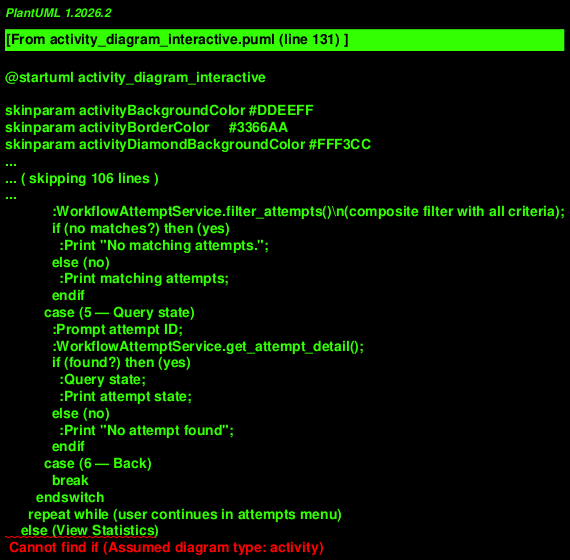

The diagram above was rendered by PlantUML. Its source (embedded in the PNG):
@startuml activity_diagram_interactive

skinparam activityBackgroundColor #DDEEFF
skinparam activityBorderColor     #3366AA
skinparam activityDiamondBackgroundColor #FFF3CC

start

:Display interactive menu;

repeat

  :Display main menu:\n1. Workflow Runs\n2. Workflow Attempts\n3. View Statistics\n4. Exit;
  :Wait for user selection;

  if (Exit?) then (yes)
    :Print "Goodbye.";
    stop
  else (no)
    if (Workflow Runs?) then (yes)
      repeat
        :Display runs submenu:\n1. Add run\n2. List all\n3. Get detail\n4. Filter runs\n5. Query state\n6. Back;
        switch (runs choice)
          case (1 — Add workflow run)
            :Prompt workflow name;
            :Prompt branch;
            :Choose status;
            :Choose conclusion (optional);
            :Prompt run number (optional);
            :Prompt commit SHA (optional);
            :Prompt duration (optional);
            :WorkflowRunTracker.track();
            :Print "Added run <id>";
          case (2 — List all runs)
            :WorkflowRunService.list_runs();
            if (no runs?) then (yes)
              :Print "No runs recorded.";
            else (no)
              :Print all runs;
            endif
          case (3 — Get run detail)
            :Prompt run ID;
            :WorkflowRunService.get_run_detail();
            if (found?) then (yes)
              :Print run details;
            else (no)
              :Print "No run found";
            endif
          case (4 — Filter runs)
            :Build filter criteria menu:\nbranch, status, conclusion,\nduration range, created/updated\ntimestamps, attempts presence;
            if (timezone timestamps?) then (yes)
              :Prompt timezone;
              :parse_datetime_with_timezone();
            endif
            :WorkflowRunService.filter_runs()\n(composite filter with all criteria);
            if (no matches?) then (yes)
              :Print "No matching runs.";
            else (no)
              :Print matching runs;
            endif
          case (5 — Query workflow state)
            :Prompt run ID;
            :WorkflowRunService.get_run_detail();
            if (found?) then (yes)
              :Query state;
              :Print run state;
            else (no)
              :Print "No run found";
            endif
          case (6 — Back)
            break
        endswitch
      repeat while (user continues in runs menu)
    else (Workflow Attempts)
      repeat
        :Display attempts submenu:\n1. Add attempt\n2. List all\n3. Get detail\n4. Filter attempts\n5. Query state\n6. Back;
        switch (attempts choice)
          case (1 — Add attempt)
            :Prompt run ID, attempt number;
            :Choose status;
            :Choose conclusion (optional);
            :Prompt completed-at (optional);
            :Prompt duration (optional);
            :Prompt logs URL (optional);
            :WorkflowAttemptTracker.create_attempt();
            if (validation error?) then (yes)
              :Print error;
            else (no)
              :Print "Added attempt <id>";
            endif
          case (2 — List all)
            :WorkflowAttemptService.list_attempts();
            if (no attempts?) then (yes)
              :Print "No attempts recorded.";
            else (no)
              :Print all attempts;
            endif
          case (3 — Get detail)
            :Prompt attempt ID;
            :WorkflowAttemptService.get_attempt_detail();
            if (found?) then (yes)
              :Print attempt details;
            else (no)
              :Print "No attempt found";
            endif
          case (4 — Filter attempts)
            :Build attempt filter criteria menu:\nrun-id, status, conclusion,\nduration range, started/completed\ntimestamps;
            if (timezone timestamps?) then (yes)
              :Prompt timezone;
              :parse_datetime_with_timezone();
            endif
            :WorkflowAttemptService.filter_attempts()\n(composite filter with all criteria);
            if (no matches?) then (yes)
              :Print "No matching attempts.";
            else (no)
              :Print matching attempts;
            endif
          case (5 — Query state)
            :Prompt attempt ID;
            :WorkflowAttemptService.get_attempt_detail();
            if (found?) then (yes)
              :Query state;
              :Print attempt state;
            else (no)
              :Print "No attempt found";
            endif
          case (6 — Back)
            break
        endswitch
      repeat while (user continues in attempts menu)
    else (View Statistics)
      :WorkflowStatisticsService.compute_report();
      :Display statistics report:\n  total runs\n  conclusion counts\n  duration statistics\n  attempt statistics\n  generated_at;
    else (Export/Import Data)
      repeat
        :Display data portability submenu:\n1. Export runs\n2. Import runs\n3. Export attempts\n4. Import attempts\n5. Back;
        switch (portability choice)
          case (1 — Export runs)
            :Prompt output filepath;
            :WorkflowDataPortabilityService.export_runs();
            :Print count exported;
          case (2 — Import runs)
            :Prompt input filepath;
            :Prompt skip duplicates (y/n);
            :WorkflowDataPortabilityService.import_runs();
            :Print successful/skipped/failed counts;
          case (3 — Export attempts)
            :Prompt output filepath;
            :WorkflowDataPortabilityService.export_attempts();
            :Print count exported;
          case (4 — Import attempts)
            :Prompt input filepath;
            :Prompt skip duplicates (y/n);
            :WorkflowDataPortabilityService.import_attempts();
            :Print successful/skipped/failed counts;
          case (5 — Back)
            break
        endswitch
      repeat while (user continues in portability menu)
    endif
  endif

repeat while (user continues in main menu)

@enduml